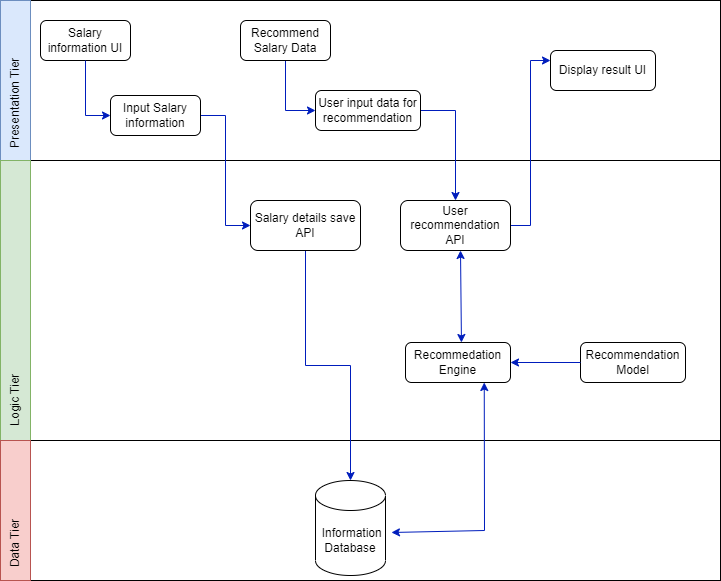

The diagram above was exported from draw.io. Its source (the exported page's mxGraphModel, read from the mxfile embedded in the PNG):
<mxGraphModel dx="1036" dy="614" grid="1" gridSize="10" guides="1" tooltips="1" connect="1" arrows="1" fold="1" page="1" pageScale="1" pageWidth="827" pageHeight="1169" math="0" shadow="0">
  <root>
    <mxCell id="0" />
    <mxCell id="1" parent="0" />
    <mxCell id="-QbtbOqiUeDcJXs4TOYm-31" value="" style="rounded=0;whiteSpace=wrap;html=1;" parent="1" vertex="1">
      <mxGeometry x="80" y="520" width="720" height="140" as="geometry" />
    </mxCell>
    <mxCell id="-QbtbOqiUeDcJXs4TOYm-1" value="" style="rounded=0;whiteSpace=wrap;html=1;" parent="1" vertex="1">
      <mxGeometry x="80" y="80" width="720" height="160" as="geometry" />
    </mxCell>
    <mxCell id="-QbtbOqiUeDcJXs4TOYm-3" value="" style="rounded=0;whiteSpace=wrap;html=1;" parent="1" vertex="1">
      <mxGeometry x="80" y="240" width="720" height="280" as="geometry" />
    </mxCell>
    <mxCell id="-QbtbOqiUeDcJXs4TOYm-7" value="Presentation Tier&amp;nbsp; &amp;nbsp; &amp;nbsp; &amp;nbsp; &amp;nbsp; &amp;nbsp; &amp;nbsp;&amp;nbsp;" style="text;html=1;align=center;verticalAlign=middle;resizable=0;points=[];autosize=1;rotation=-90;strokeWidth=1;perimeterSpacing=4;fillColor=#dae8fc;strokeColor=#6c8ebf;" parent="1" vertex="1">
      <mxGeometry x="15" y="145" width="160" height="30" as="geometry" />
    </mxCell>
    <mxCell id="-QbtbOqiUeDcJXs4TOYm-8" value="Logic Tier&amp;nbsp; &amp;nbsp; &amp;nbsp; &amp;nbsp; &amp;nbsp; &amp;nbsp; &amp;nbsp; &amp;nbsp; &amp;nbsp; &amp;nbsp; &amp;nbsp; &amp;nbsp; &amp;nbsp; &amp;nbsp; &amp;nbsp; &amp;nbsp; &amp;nbsp; &amp;nbsp; &amp;nbsp; &amp;nbsp; &amp;nbsp; &amp;nbsp; &amp;nbsp; &amp;nbsp; &amp;nbsp; &amp;nbsp; &amp;nbsp; &amp;nbsp; &amp;nbsp; &amp;nbsp;&amp;nbsp;" style="text;html=1;align=center;verticalAlign=middle;resizable=0;points=[];autosize=1;strokeColor=#82b366;fillColor=#d5e8d4;rotation=-90;" parent="1" vertex="1">
      <mxGeometry x="-45" y="365" width="280" height="30" as="geometry" />
    </mxCell>
    <mxCell id="-QbtbOqiUeDcJXs4TOYm-12" value="Salary information UI" style="rounded=1;whiteSpace=wrap;html=1;strokeWidth=1;" parent="1" vertex="1">
      <mxGeometry x="120" y="100" width="90" height="40" as="geometry" />
    </mxCell>
    <mxCell id="-QbtbOqiUeDcJXs4TOYm-18" style="edgeStyle=orthogonalEdgeStyle;rounded=0;orthogonalLoop=1;jettySize=auto;html=1;exitX=0.5;exitY=1;exitDx=0;exitDy=0;entryX=0;entryY=0.5;entryDx=0;entryDy=0;fillColor=#0050ef;strokeColor=#001DBC;" parent="1" source="-QbtbOqiUeDcJXs4TOYm-13" target="-QbtbOqiUeDcJXs4TOYm-17" edge="1">
      <mxGeometry relative="1" as="geometry" />
    </mxCell>
    <mxCell id="-QbtbOqiUeDcJXs4TOYm-13" value="Recommend Salary Data" style="rounded=1;whiteSpace=wrap;html=1;strokeWidth=1;" parent="1" vertex="1">
      <mxGeometry x="320" y="100" width="90" height="40" as="geometry" />
    </mxCell>
    <mxCell id="-QbtbOqiUeDcJXs4TOYm-26" style="edgeStyle=orthogonalEdgeStyle;rounded=0;orthogonalLoop=1;jettySize=auto;html=1;exitX=1;exitY=0.5;exitDx=0;exitDy=0;entryX=0;entryY=0.5;entryDx=0;entryDy=0;fillColor=#0050ef;strokeColor=#001DBC;" parent="1" source="-QbtbOqiUeDcJXs4TOYm-15" target="-QbtbOqiUeDcJXs4TOYm-25" edge="1">
      <mxGeometry relative="1" as="geometry" />
    </mxCell>
    <mxCell id="-QbtbOqiUeDcJXs4TOYm-15" value="Input Salary information" style="rounded=1;whiteSpace=wrap;html=1;strokeWidth=1;" parent="1" vertex="1">
      <mxGeometry x="190" y="175" width="90" height="40" as="geometry" />
    </mxCell>
    <mxCell id="-QbtbOqiUeDcJXs4TOYm-16" value="" style="endArrow=classic;html=1;rounded=0;exitX=0.5;exitY=1;exitDx=0;exitDy=0;entryX=0;entryY=0.5;entryDx=0;entryDy=0;fillColor=#0050ef;strokeColor=#001DBC;" parent="1" source="-QbtbOqiUeDcJXs4TOYm-12" target="-QbtbOqiUeDcJXs4TOYm-15" edge="1">
      <mxGeometry width="50" height="50" relative="1" as="geometry">
        <mxPoint x="390" y="330" as="sourcePoint" />
        <mxPoint x="440" y="280" as="targetPoint" />
        <Array as="points">
          <mxPoint x="165" y="195" />
        </Array>
      </mxGeometry>
    </mxCell>
    <mxCell id="-QbtbOqiUeDcJXs4TOYm-22" style="edgeStyle=orthogonalEdgeStyle;rounded=0;orthogonalLoop=1;jettySize=auto;html=1;exitX=1;exitY=0.5;exitDx=0;exitDy=0;fillColor=#0050ef;strokeColor=#001DBC;" parent="1" source="-QbtbOqiUeDcJXs4TOYm-17" target="-QbtbOqiUeDcJXs4TOYm-20" edge="1">
      <mxGeometry relative="1" as="geometry" />
    </mxCell>
    <mxCell id="-QbtbOqiUeDcJXs4TOYm-17" value="User input data for recommendation" style="rounded=1;whiteSpace=wrap;html=1;strokeWidth=1;" parent="1" vertex="1">
      <mxGeometry x="395" y="170" width="105" height="40" as="geometry" />
    </mxCell>
    <mxCell id="-QbtbOqiUeDcJXs4TOYm-19" value="Display result UI" style="rounded=1;whiteSpace=wrap;html=1;strokeWidth=1;" parent="1" vertex="1">
      <mxGeometry x="630" y="130" width="105" height="40" as="geometry" />
    </mxCell>
    <mxCell id="-QbtbOqiUeDcJXs4TOYm-23" style="edgeStyle=orthogonalEdgeStyle;rounded=0;orthogonalLoop=1;jettySize=auto;html=1;exitX=1;exitY=0.5;exitDx=0;exitDy=0;entryX=0;entryY=0.25;entryDx=0;entryDy=0;fillColor=#0050ef;strokeColor=#001DBC;" parent="1" source="-QbtbOqiUeDcJXs4TOYm-20" target="-QbtbOqiUeDcJXs4TOYm-19" edge="1">
      <mxGeometry relative="1" as="geometry" />
    </mxCell>
    <mxCell id="-QbtbOqiUeDcJXs4TOYm-20" value="User recommendation API" style="rounded=1;whiteSpace=wrap;html=1;strokeWidth=1;" parent="1" vertex="1">
      <mxGeometry x="480" y="280" width="110" height="50" as="geometry" />
    </mxCell>
    <mxCell id="-QbtbOqiUeDcJXs4TOYm-24" value="Recommedation Engine" style="rounded=1;whiteSpace=wrap;html=1;strokeWidth=1;" parent="1" vertex="1">
      <mxGeometry x="485" y="422" width="105" height="40" as="geometry" />
    </mxCell>
    <mxCell id="-QbtbOqiUeDcJXs4TOYm-36" style="edgeStyle=orthogonalEdgeStyle;rounded=0;orthogonalLoop=1;jettySize=auto;html=1;exitX=0.5;exitY=1;exitDx=0;exitDy=0;fillColor=#0050ef;strokeColor=#001DBC;" parent="1" source="-QbtbOqiUeDcJXs4TOYm-25" target="-QbtbOqiUeDcJXs4TOYm-32" edge="1">
      <mxGeometry relative="1" as="geometry" />
    </mxCell>
    <mxCell id="-QbtbOqiUeDcJXs4TOYm-25" value="Salary details save API" style="rounded=1;whiteSpace=wrap;html=1;strokeWidth=1;" parent="1" vertex="1">
      <mxGeometry x="330" y="280" width="110" height="50" as="geometry" />
    </mxCell>
    <mxCell id="-QbtbOqiUeDcJXs4TOYm-28" value="" style="endArrow=classic;startArrow=classic;html=1;rounded=0;fillColor=#0050ef;strokeColor=#001DBC;" parent="1" edge="1">
      <mxGeometry width="50" height="50" relative="1" as="geometry">
        <mxPoint x="540.9464285714287" y="422" as="sourcePoint" />
        <mxPoint x="540" y="330" as="targetPoint" />
      </mxGeometry>
    </mxCell>
    <mxCell id="-QbtbOqiUeDcJXs4TOYm-32" value="&amp;nbsp;Information&lt;br&gt;Database" style="shape=cylinder3;whiteSpace=wrap;html=1;boundedLbl=1;backgroundOutline=1;size=15;strokeWidth=1;" parent="1" vertex="1">
      <mxGeometry x="395" y="560" width="70" height="95" as="geometry" />
    </mxCell>
    <mxCell id="-QbtbOqiUeDcJXs4TOYm-40" value="Data Tier&amp;nbsp; &amp;nbsp; &amp;nbsp; &amp;nbsp; &amp;nbsp; &amp;nbsp; &amp;nbsp; &amp;nbsp; &amp;nbsp; &amp;nbsp;&amp;nbsp;" style="text;html=1;align=center;verticalAlign=middle;resizable=0;points=[];autosize=1;rotation=-90;strokeWidth=1;perimeterSpacing=4;fillColor=#f8cecc;strokeColor=#b85450;" parent="1" vertex="1">
      <mxGeometry x="25" y="575" width="140" height="30" as="geometry" />
    </mxCell>
    <mxCell id="V70_8jW7DyOgHduI29x1-1" value="Recommendation Model" style="rounded=1;whiteSpace=wrap;html=1;strokeWidth=1;" vertex="1" parent="1">
      <mxGeometry x="660" y="422" width="105" height="40" as="geometry" />
    </mxCell>
    <mxCell id="V70_8jW7DyOgHduI29x1-2" style="edgeStyle=orthogonalEdgeStyle;rounded=0;orthogonalLoop=1;jettySize=auto;html=1;entryX=1;entryY=0.5;entryDx=0;entryDy=0;fillColor=#0050ef;strokeColor=#001DBC;exitX=0;exitY=0.5;exitDx=0;exitDy=0;" edge="1" parent="1" source="V70_8jW7DyOgHduI29x1-1" target="-QbtbOqiUeDcJXs4TOYm-24">
      <mxGeometry relative="1" as="geometry">
        <mxPoint x="610" y="442" as="sourcePoint" />
        <mxPoint x="405" y="200" as="targetPoint" />
      </mxGeometry>
    </mxCell>
    <mxCell id="V70_8jW7DyOgHduI29x1-4" value="" style="endArrow=classic;startArrow=classic;html=1;rounded=0;fillColor=#0050ef;strokeColor=#001DBC;entryX=0.75;entryY=1;entryDx=0;entryDy=0;" edge="1" parent="1" target="-QbtbOqiUeDcJXs4TOYm-24">
      <mxGeometry width="50" height="50" relative="1" as="geometry">
        <mxPoint x="470.94642857142867" y="612" as="sourcePoint" />
        <mxPoint x="470" y="520" as="targetPoint" />
        <Array as="points">
          <mxPoint x="564" y="610" />
        </Array>
      </mxGeometry>
    </mxCell>
  </root>
</mxGraphModel>